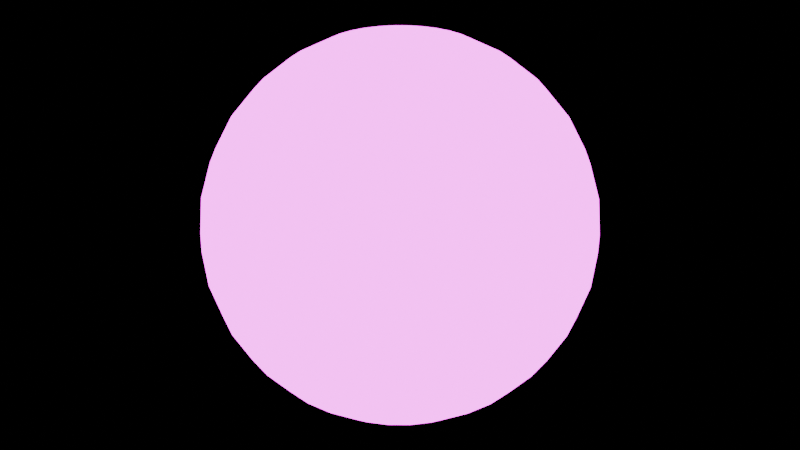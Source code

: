 # Source: lights_white.blend  (saved by Blender 5.1.30; exported with 4.5.12 LTS)
import bpy
from mathutils import Matrix  # noqa: F401  (used for matrix-valued properties, if any)

bpy.ops.wm.read_factory_settings(use_empty=True)
scene = bpy.context.scene
scene.name = 'Scene'

# ---- collections
col_collection = bpy.data.collections.new('Collection'); scene.collection.children.link(col_collection)

# ---- images (referenced by path relative to the original .blend; pixels are not part of the script)
import os
ASSET_DIR = os.environ.get("B2B_ASSET_DIR", "")  # directory of the original .blend (textures are referenced by path, not embedded)
HERE = os.path.dirname(os.path.abspath(__file__))  # packed textures are extracted next to this script under _unpacked/

def load_image(name, relpath, width, height, colorspace="sRGB"):
    """Load a texture the original file referenced (path relative to the .blend, or extracted next to this script)."""
    p = next((c for c in (os.path.join(HERE, relpath), os.path.join(ASSET_DIR, relpath)) if relpath and os.path.exists(c)), "")
    if p:
        img = bpy.data.images.load(p, check_existing=True)
        img.name = name
    else:  # same state as the original file: an image datablock whose file is absent (Cycles renders it pink)
        img = bpy.data.images.new(name, width, height)
        img.source = "FILE"
        img.filepath = "//" + (relpath or name)
    img.colorspace_settings.name = colorspace
    return img
img_lights_white_c_png = load_image('lights_white_c.png', 'lights_white_c.png', 1024, 1024, 'sRGB')

# ---- materials (node trees are filled in below, after node groups)
mat_lights_white = bpy.data.materials.new('lights_white')
mat_lights_white.use_backface_culling = True

# ---- material node trees
mat_lights_white.use_nodes = True; mat_lights_white.node_tree.nodes.clear()
_N = mat_lights_white.node_tree.nodes; _L = mat_lights_white.node_tree.links
n0 = _N.new('ShaderNodeBsdfPrincipled'); n0.name = 'Principled BSDF'; n0.location = (-10, 106)
n0.inputs[2].default_value = 1.0
n0.inputs[28].default_value = 5.0
n1 = _N.new('ShaderNodeOutputMaterial'); n1.name = 'Material Output'; n1.location = (390, 106)
n2 = _N.new('ShaderNodeTexImage'); n2.name = 'Image Texture'; n2.location = (-609, -103)
n2.image = img_lights_white_c_png
n2.interpolation = 'Closest'
_L.new(n0.outputs[0], n1.inputs[0])
_L.new(n2.outputs[0], n0.inputs[0])
_L.new(n2.outputs[0], n0.inputs[27])
n1.is_active_output = True

# ---- meshes
me_sphere = bpy.data.meshes.new('Sphere')
me_sphere.from_pydata([(0.0, 0.0, 0.5), (0.0, 0.2778, 0.4157), (0.0, 0.4157, 0.2778), (0.0, 0.4904, 0.09755), (0.0, 0.5, 0.0), (0.0, 0.4904, -0.09755), (0.0, 0.4157, -0.2778), (0.0, 0.0, -0.5), (0.01903, 0.09567, 0.4904), (0.03733, 0.1877, 0.4619), (0.05419, 0.2724, 0.4157), (0.06897, 0.3468, 0.3536), (0.08111, 0.4077, 0.2778), (0.09012, 0.4531, 0.1913), (0.09567, 0.481, 0.09755), (0.09755, 0.4904, 0.0), (0.09567, 0.481, -0.09755), (0.09012, 0.4531, -0.1913), (0.08111, 0.4077, -0.2778), (0.06897, 0.3468, -0.3536), (0.05419, 0.2724, -0.4157), (0.03733, 0.1877, -0.4619), (0.01903, 0.09567, -0.4904), (0.03733, 0.09012, 0.4904), (0.07322, 0.1768, 0.4619), (0.1063, 0.2566, 0.4157), (0.1353, 0.3266, 0.3536), (0.1591, 0.3841, 0.2778), (0.1768, 0.4268, 0.1913), (0.1877, 0.4531, 0.09755), (0.1913, 0.4619, 0.0), (0.1877, 0.4531, -0.09755), (0.1768, 0.4268, -0.1913), (0.1591, 0.3841, -0.2778), (0.1353, 0.3266, -0.3536), (0.1063, 0.2566, -0.4157), (0.07322, 0.1768, -0.4619), (0.03733, 0.09012, -0.4904), (0.05419, 0.08111, 0.4904), (0.1063, 0.1591, 0.4619), (0.1543, 0.231, 0.4157), (0.1964, 0.294, 0.3536), (0.231, 0.3457, 0.2778), (0.2566, 0.3841, 0.1913), (0.2724, 0.4077, 0.09755), (0.2778, 0.4157, 0.0), (0.2724, 0.4077, -0.09755), (0.2566, 0.3841, -0.1913), (0.231, 0.3457, -0.2778), (0.1964, 0.294, -0.3536), (0.1543, 0.231, -0.4157), (0.1063, 0.1591, -0.4619), (0.05419, 0.08111, -0.4904), (0.06897, 0.06897, 0.4904), (0.1353, 0.1353, 0.4619), (0.1964, 0.1964, 0.4157), (0.25, 0.25, 0.3536), (0.294, 0.294, 0.2778), (0.3266, 0.3266, 0.1913), (0.3468, 0.3468, 0.09755), (0.3536, 0.3536, 0.0), (0.3468, 0.3468, -0.09755), (0.3266, 0.3266, -0.1913), (0.294, 0.294, -0.2778), (0.25, 0.25, -0.3536), (0.1964, 0.1964, -0.4157), (0.1353, 0.1353, -0.4619), (0.06897, 0.06897, -0.4904), (0.08111, 0.05419, 0.4904), (0.1591, 0.1063, 0.4619), (0.231, 0.1543, 0.4157), (0.294, 0.1964, 0.3536), (0.3457, 0.231, 0.2778), (0.3841, 0.2566, 0.1913), (0.4077, 0.2724, 0.09755), (0.4157, 0.2778, 0.0), (0.4077, 0.2724, -0.09755), (0.3841, 0.2566, -0.1913), (0.3457, 0.231, -0.2778), (0.294, 0.1964, -0.3536), (0.231, 0.1543, -0.4157), (0.1591, 0.1063, -0.4619), (0.08111, 0.05419, -0.4904), (0.09012, 0.03733, 0.4904), (0.1768, 0.07322, 0.4619), (0.2566, 0.1063, 0.4157), (0.3266, 0.1353, 0.3536), (0.3841, 0.1591, 0.2778), (0.4268, 0.1768, 0.1913), (0.4531, 0.1877, 0.09755), (0.4619, 0.1913, 0.0), (0.4531, 0.1877, -0.09755), (0.4268, 0.1768, -0.1913), (0.3841, 0.1591, -0.2778), (0.3266, 0.1353, -0.3536), (0.2566, 0.1063, -0.4157), (0.1768, 0.07322, -0.4619), (0.09012, 0.03733, -0.4904), (0.09567, 0.01903, 0.4904), (0.1877, 0.03733, 0.4619), (0.2724, 0.05419, 0.4157), (0.3468, 0.06897, 0.3536), (0.4077, 0.08111, 0.2778), (0.4531, 0.09012, 0.1913), (0.481, 0.09567, 0.09755), (0.4904, 0.09755, 0.0), (0.481, 0.09567, -0.09755), (0.4531, 0.09012, -0.1913), (0.4077, 0.08111, -0.2778), (0.3468, 0.06897, -0.3536), (0.2724, 0.05419, -0.4157), (0.1877, 0.03733, -0.4619), (0.09567, 0.01903, -0.4904), (0.09755, -5.588e-09, 0.4904), (0.1913, -1.118e-08, 0.4619), (0.2778, -2.608e-08, 0.4157), (0.3536, 7.451e-09, 0.3536), (0.4157, -4.47e-08, 0.2778), (0.4619, 2.235e-08, 0.1913), (0.4904, -4.47e-08, 0.09755), (0.5, -8.196e-08, 0.0), (0.4904, -4.47e-08, -0.09755), (0.4619, 2.235e-08, -0.1913), (0.4157, -4.47e-08, -0.2778), (0.3536, 7.451e-09, -0.3536), (0.2778, -2.608e-08, -0.4157), (0.1913, -1.118e-08, -0.4619), (0.09755, -5.588e-09, -0.4904), (0.09567, -0.01903, 0.4904), (0.1877, -0.03733, 0.4619), (0.2724, -0.05419, 0.4157), (0.3468, -0.06897, 0.3536), (0.4077, -0.08111, 0.2778), (0.4531, -0.09012, 0.1913), (0.481, -0.09567, 0.09755), (0.4904, -0.09755, 0.0), (0.481, -0.09567, -0.09755), (0.4531, -0.09012, -0.1913), (0.4077, -0.08111, -0.2778), (0.3468, -0.06897, -0.3536), (0.2724, -0.05419, -0.4157), (0.1877, -0.03733, -0.4619), (0.09567, -0.01903, -0.4904), (0.09012, -0.03733, 0.4904), (0.1768, -0.07322, 0.4619), (0.2566, -0.1063, 0.4157), (0.3266, -0.1353, 0.3536), (0.3841, -0.1591, 0.2778), (0.4268, -0.1768, 0.1913), (0.4531, -0.1877, 0.09755), (0.4619, -0.1913, 0.0), (0.4531, -0.1877, -0.09755), (0.4268, -0.1768, -0.1913), (0.3841, -0.1591, -0.2778), (0.3266, -0.1353, -0.3536), (0.2566, -0.1063, -0.4157), (0.1768, -0.07322, -0.4619), (0.09012, -0.03733, -0.4904), (0.08111, -0.05419, 0.4904), (0.1591, -0.1063, 0.4619), (0.231, -0.1543, 0.4157), (0.294, -0.1964, 0.3536), (0.3457, -0.231, 0.2778), (0.3841, -0.2566, 0.1913), (0.4077, -0.2724, 0.09755), (0.4157, -0.2778, 0.0), (0.4077, -0.2724, -0.09755), (0.3841, -0.2566, -0.1913), (0.3457, -0.231, -0.2778), (0.294, -0.1964, -0.3536), (0.231, -0.1543, -0.4157), (0.1591, -0.1063, -0.4619), (0.08111, -0.05419, -0.4904), (0.06897, -0.06897, 0.4904), (0.1353, -0.1353, 0.4619), (0.1964, -0.1964, 0.4157), (0.25, -0.25, 0.3536), (0.294, -0.294, 0.2778), (0.3266, -0.3266, 0.1913), (0.3468, -0.3468, 0.09755), (0.3536, -0.3536, 0.0), (0.3468, -0.3468, -0.09755), (0.3266, -0.3266, -0.1913), (0.294, -0.294, -0.2778), (0.25, -0.25, -0.3536), (0.1964, -0.1964, -0.4157), (0.1353, -0.1353, -0.4619), (0.06897, -0.06897, -0.4904), (0.05419, -0.08111, 0.4904), (0.1063, -0.1591, 0.4619), (0.1543, -0.231, 0.4157), (0.1964, -0.294, 0.3536), (0.231, -0.3457, 0.2778), (0.2566, -0.3841, 0.1913), (0.2724, -0.4077, 0.09755), (0.2778, -0.4157, 0.0), (0.2724, -0.4077, -0.09755), (0.2566, -0.3841, -0.1913), (0.231, -0.3457, -0.2778), (0.1964, -0.294, -0.3536), (0.1543, -0.231, -0.4157), (0.1063, -0.1591, -0.4619), (0.05419, -0.08111, -0.4904), (0.03733, -0.09012, 0.4904), (0.07322, -0.1768, 0.4619), (0.1063, -0.2566, 0.4157), (0.1353, -0.3266, 0.3536), (0.1591, -0.3841, 0.2778), (0.1768, -0.4268, 0.1913), (0.1877, -0.4531, 0.09755), (0.1913, -0.4619, 0.0), (0.1877, -0.4531, -0.09755), (0.1768, -0.4268, -0.1913), (0.1591, -0.3841, -0.2778), (0.1353, -0.3266, -0.3536), (0.1063, -0.2566, -0.4157), (0.07322, -0.1768, -0.4619), (0.03733, -0.09012, -0.4904), (0.01903, -0.09567, 0.4904), (0.03733, -0.1877, 0.4619), (0.05419, -0.2724, 0.4157), (0.06897, -0.3468, 0.3536), (0.08111, -0.4077, 0.2778), (0.09012, -0.4531, 0.1913), (0.09567, -0.481, 0.09755), (0.09754, -0.4904, 0.0), (0.09567, -0.481, -0.09755), (0.09012, -0.4531, -0.1913), (0.08111, -0.4077, -0.2778), (0.06897, -0.3468, -0.3536), (0.05419, -0.2724, -0.4157), (0.03733, -0.1877, -0.4619), (0.01903, -0.09567, -0.4904), (-3.725e-09, -0.09755, 0.4904), (-2.608e-08, -0.1913, 0.4619), (-4.843e-08, -0.2778, 0.4157), (-7.451e-09, -0.3536, 0.3536), (-5.215e-08, -0.4157, 0.2778), (1.49e-08, -0.4619, 0.1913), (-6.706e-08, -0.4904, 0.09755), (-1.639e-07, -0.5, 0.0), (-6.706e-08, -0.4904, -0.09755), (1.49e-08, -0.4619, -0.1913), (-5.215e-08, -0.4157, -0.2778), (-7.451e-09, -0.3536, -0.3536), (-4.843e-08, -0.2778, -0.4157), (-2.608e-08, -0.1913, -0.4619), (-3.725e-09, -0.09755, -0.4904), (-0.01903, -0.09567, 0.4904), (-0.03733, -0.1877, 0.4619), (-0.05419, -0.2724, 0.4157), (-0.06897, -0.3468, 0.3536), (-0.08111, -0.4077, 0.2778), (-0.09012, -0.4531, 0.1913), (-0.09567, -0.481, 0.09755), (-0.09755, -0.4904, 0.0), (-0.09567, -0.481, -0.09755), (-0.09012, -0.4531, -0.1913), (-0.08111, -0.4077, -0.2778), (-0.06897, -0.3468, -0.3536), (-0.05419, -0.2724, -0.4157), (-0.03733, -0.1877, -0.4619), (-0.01903, -0.09567, -0.4904), (-0.03733, -0.09012, 0.4904), (-0.07322, -0.1768, 0.4619), (-0.1063, -0.2566, 0.4157), (-0.1353, -0.3266, 0.3536), (-0.1591, -0.3841, 0.2778), (-0.1768, -0.4268, 0.1913), (-0.1877, -0.4531, 0.09755), (-0.1913, -0.4619, 0.0), (-0.1877, -0.4531, -0.09755), (-0.1768, -0.4268, -0.1913), (-0.1591, -0.3841, -0.2778), (-0.1353, -0.3266, -0.3536), (-0.1063, -0.2566, -0.4157), (-0.07322, -0.1768, -0.4619), (-0.03733, -0.09012, -0.4904), (-0.05419, -0.08111, 0.4904), (-0.1063, -0.1591, 0.4619), (-0.1543, -0.231, 0.4157), (-0.1964, -0.294, 0.3536), (-0.231, -0.3457, 0.2778), (-0.2566, -0.3841, 0.1913), (-0.2724, -0.4077, 0.09755), (-0.2778, -0.4157, 0.0), (-0.2724, -0.4077, -0.09755), (-0.2566, -0.3841, -0.1913), (-0.231, -0.3457, -0.2778), (-0.1964, -0.294, -0.3536), (-0.1543, -0.231, -0.4157), (-0.1063, -0.1591, -0.4619), (-0.05419, -0.08111, -0.4904), (-0.06897, -0.06897, 0.4904), (-0.1353, -0.1353, 0.4619), (-0.1964, -0.1964, 0.4157), (-0.25, -0.25, 0.3536), (-0.294, -0.294, 0.2778), (-0.3266, -0.3266, 0.1913), (-0.3468, -0.3468, 0.09755), (-0.3536, -0.3536, 0.0), (-0.3468, -0.3468, -0.09755), (-0.3266, -0.3266, -0.1913), (-0.294, -0.294, -0.2778), (-0.25, -0.25, -0.3536), (-0.1964, -0.1964, -0.4157), (-0.1353, -0.1353, -0.4619), (-0.06897, -0.06897, -0.4904), (-0.08111, -0.05419, 0.4904), (-0.1591, -0.1063, 0.4619), (-0.231, -0.1543, 0.4157), (-0.294, -0.1964, 0.3536), (-0.3457, -0.231, 0.2778), (-0.3841, -0.2566, 0.1913), (-0.4077, -0.2724, 0.09755), (-0.4157, -0.2778, 0.0), (-0.4077, -0.2724, -0.09755), (-0.3841, -0.2566, -0.1913), (-0.3457, -0.231, -0.2778), (-0.294, -0.1964, -0.3536), (-0.231, -0.1543, -0.4157), (-0.1591, -0.1063, -0.4619), (-0.08111, -0.05419, -0.4904), (-0.09012, -0.03733, 0.4904), (-0.1768, -0.07322, 0.4619), (-0.2566, -0.1063, 0.4157), (-0.3266, -0.1353, 0.3536), (-0.3841, -0.1591, 0.2778), (-0.4268, -0.1768, 0.1913), (-0.4531, -0.1877, 0.09755), (-0.4619, -0.1913, 0.0), (-0.4531, -0.1877, -0.09755), (-0.4268, -0.1768, -0.1913), (-0.3841, -0.1591, -0.2778), (-0.3266, -0.1353, -0.3536), (-0.2566, -0.1063, -0.4157), (-0.1768, -0.07322, -0.4619), (-0.09012, -0.03733, -0.4904), (-0.09567, -0.01903, 0.4904), (-0.1877, -0.03733, 0.4619), (-0.2724, -0.05419, 0.4157), (-0.3468, -0.06897, 0.3536), (-0.4077, -0.08111, 0.2778), (-0.4531, -0.09012, 0.1913), (-0.481, -0.09567, 0.09755), (-0.4904, -0.09754, 0.0), (-0.481, -0.09567, -0.09755), (-0.4531, -0.09012, -0.1913), (-0.4077, -0.08111, -0.2778), (-0.3468, -0.06897, -0.3536), (-0.2724, -0.05419, -0.4157), (-0.1877, -0.03733, -0.4619), (-0.09567, -0.01903, -0.4904), (-0.09755, 9.313e-09, 0.4904), (-0.1913, 2.608e-08, 0.4619), (-0.2778, 7.451e-08, 0.4157), (-0.3536, 1.49e-08, 0.3536), (-0.4157, 8.196e-08, 0.2778), (-0.4619, 7.451e-09, 0.1913), (-0.4904, 1.341e-07, 0.09755), (-0.5, 2.235e-07, 0.0), (-0.4904, 1.341e-07, -0.09755), (-0.4619, 7.451e-09, -0.1913), (-0.4157, 8.196e-08, -0.2778), (-0.3536, 1.49e-08, -0.3536), (-0.2778, 7.451e-08, -0.4157), (-0.1913, 2.608e-08, -0.4619), (-0.09755, 9.313e-09, -0.4904), (-0.09567, 0.01903, 0.4904), (-0.1877, 0.03733, 0.4619), (-0.2724, 0.05419, 0.4157), (-0.3468, 0.06897, 0.3536), (-0.4077, 0.08111, 0.2778), (-0.4531, 0.09012, 0.1913), (-0.481, 0.09567, 0.09755), (-0.4904, 0.09755, 0.0), (-0.481, 0.09567, -0.09755), (-0.4531, 0.09012, -0.1913), (-0.4077, 0.08111, -0.2778), (-0.3468, 0.06897, -0.3536), (-0.2724, 0.05419, -0.4157), (-0.1877, 0.03733, -0.4619), (-0.09567, 0.01903, -0.4904), (-0.09012, 0.03733, 0.4904), (-0.1768, 0.07322, 0.4619), (-0.2566, 0.1063, 0.4157), (-0.3266, 0.1353, 0.3536), (-0.3841, 0.1591, 0.2778), (-0.4268, 0.1768, 0.1913), (-0.4531, 0.1877, 0.09755), (-0.4619, 0.1913, 0.0), (-0.4531, 0.1877, -0.09755), (-0.4268, 0.1768, -0.1913), (-0.3841, 0.1591, -0.2778), (-0.3266, 0.1353, -0.3536), (-0.2566, 0.1063, -0.4157), (-0.1768, 0.07322, -0.4619), (-0.09012, 0.03733, -0.4904), (-0.08111, 0.05419, 0.4904), (-0.1591, 0.1063, 0.4619), (-0.231, 0.1543, 0.4157), (-0.294, 0.1964, 0.3536), (-0.3457, 0.231, 0.2778), (-0.3841, 0.2566, 0.1913), (-0.4077, 0.2724, 0.09755), (-0.4157, 0.2778, 0.0), (-0.4077, 0.2724, -0.09755), (-0.3841, 0.2566, -0.1913), (-0.3457, 0.231, -0.2778), (-0.294, 0.1964, -0.3536), (-0.231, 0.1543, -0.4157), (-0.1591, 0.1063, -0.4619), (-0.08111, 0.05419, -0.4904), (-0.06897, 0.06897, 0.4904), (-0.1353, 0.1353, 0.4619), (-0.1964, 0.1964, 0.4157), (-0.25, 0.25, 0.3536), (-0.294, 0.294, 0.2778), (-0.3266, 0.3266, 0.1913), (-0.3468, 0.3468, 0.09755), (-0.3536, 0.3536, 0.0), (-0.3468, 0.3468, -0.09755), (-0.3266, 0.3266, -0.1913), (-0.294, 0.294, -0.2778), (-0.25, 0.25, -0.3536), (-0.1964, 0.1964, -0.4157), (-0.1353, 0.1353, -0.4619), (-0.06897, 0.06897, -0.4904), (-0.05419, 0.08111, 0.4904), (-0.1063, 0.1591, 0.4619), (-0.1543, 0.231, 0.4157), (-0.1964, 0.294, 0.3536), (-0.231, 0.3457, 0.2778), (-0.2566, 0.3841, 0.1913), (-0.2724, 0.4077, 0.09755), (-0.2778, 0.4157, 0.0), (-0.2724, 0.4077, -0.09755), (-0.2566, 0.3841, -0.1913), (-0.231, 0.3457, -0.2778), (-0.1964, 0.294, -0.3536), (-0.1543, 0.231, -0.4157), (-0.1063, 0.1591, -0.4619), (-0.05419, 0.08111, -0.4904), (-0.03733, 0.09012, 0.4904), (-0.07322, 0.1768, 0.4619), (-0.1063, 0.2566, 0.4157), (-0.1353, 0.3266, 0.3536), (-0.1591, 0.3841, 0.2778), (-0.1768, 0.4268, 0.1913), (-0.1877, 0.4531, 0.09755), (-0.1913, 0.4619, 0.0), (-0.1877, 0.4531, -0.09755), (-0.1768, 0.4268, -0.1913), (-0.1591, 0.3841, -0.2778), (-0.1353, 0.3266, -0.3536), (-0.1063, 0.2566, -0.4157), (-0.07322, 0.1768, -0.4619), (-0.03733, 0.09012, -0.4904), (-0.01903, 0.09567, 0.4904), (-0.03733, 0.1877, 0.4619), (-0.05419, 0.2724, 0.4157), (-0.06897, 0.3468, 0.3536), (-0.08111, 0.4077, 0.2778), (-0.09012, 0.4531, 0.1913), (-0.09567, 0.481, 0.09755), (-0.09754, 0.4904, 0.0), (-0.09567, 0.481, -0.09755), (-0.09012, 0.4531, -0.1913), (-0.08111, 0.4077, -0.2778), (-0.06897, 0.3468, -0.3536), (-0.05419, 0.2724, -0.4157), (-0.03733, 0.1877, -0.4619), (-0.01903, 0.09567, -0.4904), (7.451e-09, 0.09755, 0.4904), (3.353e-08, 0.1913, 0.4619), (4.47e-08, 0.3536, 0.3536), (2.98e-08, 0.4619, 0.1913), (2.98e-08, 0.4619, -0.1913), (4.47e-08, 0.3536, -0.3536), (1.08e-07, 0.2778, -0.4157), (3.353e-08, 0.1913, -0.4619), (7.451e-09, 0.09755, -0.4904)], [], [(477, 5, 16, 17), (1, 474, 9, 10), (6, 477, 17, 18), (475, 1, 10, 11), (478, 6, 18, 19), (2, 475, 11, 12), (479, 478, 19, 20), (476, 2, 12, 13), (480, 479, 20, 21), (3, 476, 13, 14), (481, 480, 21, 22), (4, 3, 14, 15), (473, 0, 8), (7, 481, 22), (5, 4, 15, 16), (474, 473, 8, 9), (16, 15, 30, 31), (9, 8, 23, 24), (17, 16, 31, 32), (10, 9, 24, 25), (18, 17, 32, 33), (11, 10, 25, 26), (19, 18, 33, 34), (12, 11, 26, 27), (20, 19, 34, 35), (13, 12, 27, 28), (21, 20, 35, 36), (14, 13, 28, 29), (22, 21, 36, 37), (15, 14, 29, 30), (8, 0, 23), (7, 22, 37), (35, 34, 49, 50), (28, 27, 42, 43), (36, 35, 50, 51), (29, 28, 43, 44), (37, 36, 51, 52), (30, 29, 44, 45), (23, 0, 38), (7, 37, 52), (31, 30, 45, 46), (24, 23, 38, 39), (32, 31, 46, 47), (25, 24, 39, 40), (33, 32, 47, 48), (26, 25, 40, 41), (34, 33, 48, 49), (27, 26, 41, 42), (39, 38, 53, 54), (47, 46, 61, 62), (40, 39, 54, 55), (48, 47, 62, 63), (41, 40, 55, 56), (49, 48, 63, 64), (42, 41, 56, 57), (50, 49, 64, 65), (43, 42, 57, 58), (51, 50, 65, 66), (44, 43, 58, 59), (52, 51, 66, 67), (45, 44, 59, 60), (38, 0, 53), (7, 52, 67), (46, 45, 60, 61), (58, 57, 72, 73), (66, 65, 80, 81), (59, 58, 73, 74), (67, 66, 81, 82), (60, 59, 74, 75), (53, 0, 68), (7, 67, 82), (61, 60, 75, 76), (54, 53, 68, 69), (62, 61, 76, 77), (55, 54, 69, 70), (63, 62, 77, 78), (56, 55, 70, 71), (64, 63, 78, 79), (57, 56, 71, 72), (65, 64, 79, 80), (77, 76, 91, 92), (70, 69, 84, 85), (78, 77, 92, 93), (71, 70, 85, 86), (79, 78, 93, 94), (72, 71, 86, 87), (80, 79, 94, 95), (73, 72, 87, 88), (81, 80, 95, 96), (74, 73, 88, 89), (82, 81, 96, 97), (75, 74, 89, 90), (68, 0, 83), (7, 82, 97), (76, 75, 90, 91), (69, 68, 83, 84), (96, 95, 110, 111), (89, 88, 103, 104), (97, 96, 111, 112), (90, 89, 104, 105), (83, 0, 98), (7, 97, 112), (91, 90, 105, 106), (84, 83, 98, 99), (92, 91, 106, 107), (85, 84, 99, 100), (93, 92, 107, 108), (86, 85, 100, 101), (94, 93, 108, 109), (87, 86, 101, 102), (95, 94, 109, 110), (88, 87, 102, 103), (108, 107, 122, 123), (101, 100, 115, 116), (109, 108, 123, 124), (102, 101, 116, 117), (110, 109, 124, 125), (103, 102, 117, 118), (111, 110, 125, 126), (104, 103, 118, 119), (112, 111, 126, 127), (105, 104, 119, 120), (98, 0, 113), (7, 112, 127), (106, 105, 120, 121), (99, 98, 113, 114), (107, 106, 121, 122), (100, 99, 114, 115), (127, 126, 141, 142), (120, 119, 134, 135), (113, 0, 128), (7, 127, 142), (121, 120, 135, 136), (114, 113, 128, 129), (122, 121, 136, 137), (115, 114, 129, 130), (123, 122, 137, 138), (116, 115, 130, 131), (124, 123, 138, 139), (117, 116, 131, 132), (125, 124, 139, 140), (118, 117, 132, 133), (126, 125, 140, 141), (119, 118, 133, 134), (131, 130, 145, 146), (139, 138, 153, 154), (132, 131, 146, 147), (140, 139, 154, 155), (133, 132, 147, 148), (141, 140, 155, 156), (134, 133, 148, 149), (142, 141, 156, 157), (135, 134, 149, 150), (128, 0, 143), (7, 142, 157), (136, 135, 150, 151), (129, 128, 143, 144), (137, 136, 151, 152), (130, 129, 144, 145), (138, 137, 152, 153), (150, 149, 164, 165), (143, 0, 158), (7, 157, 172), (151, 150, 165, 166), (144, 143, 158, 159), (152, 151, 166, 167), (145, 144, 159, 160), (153, 152, 167, 168), (146, 145, 160, 161), (154, 153, 168, 169), (147, 146, 161, 162), (155, 154, 169, 170), (148, 147, 162, 163), (156, 155, 170, 171), (149, 148, 163, 164), (157, 156, 171, 172), (169, 168, 183, 184), (162, 161, 176, 177), (170, 169, 184, 185), (163, 162, 177, 178), (171, 170, 185, 186), (164, 163, 178, 179), (172, 171, 186, 187), (165, 164, 179, 180), (158, 0, 173), (7, 172, 187), (166, 165, 180, 181), (159, 158, 173, 174), (167, 166, 181, 182), (160, 159, 174, 175), (168, 167, 182, 183), (161, 160, 175, 176), (173, 0, 188), (7, 187, 202), (181, 180, 195, 196), (174, 173, 188, 189), (182, 181, 196, 197), (175, 174, 189, 190), (183, 182, 197, 198), (176, 175, 190, 191), (184, 183, 198, 199), (177, 176, 191, 192), (185, 184, 199, 200), (178, 177, 192, 193), (186, 185, 200, 201), (179, 178, 193, 194), (187, 186, 201, 202), (180, 179, 194, 195), (192, 191, 206, 207), (200, 199, 214, 215), (193, 192, 207, 208), (201, 200, 215, 216), (194, 193, 208, 209), (202, 201, 216, 217), (195, 194, 209, 210), (188, 0, 203), (7, 202, 217), (196, 195, 210, 211), (189, 188, 203, 204), (197, 196, 211, 212), (190, 189, 204, 205), (198, 197, 212, 213), (191, 190, 205, 206), (199, 198, 213, 214), (211, 210, 225, 226), (204, 203, 218, 219), (212, 211, 226, 227), (205, 204, 219, 220), (213, 212, 227, 228), (206, 205, 220, 221), (214, 213, 228, 229), (207, 206, 221, 222), (215, 214, 229, 230), (208, 207, 222, 223), (216, 215, 230, 231), (209, 208, 223, 224), (217, 216, 231, 232), (210, 209, 224, 225), (203, 0, 218), (7, 217, 232), (230, 229, 244, 245), (223, 222, 237, 238), (231, 230, 245, 246), (224, 223, 238, 239), (232, 231, 246, 247), (225, 224, 239, 240), (218, 0, 233), (7, 232, 247), (226, 225, 240, 241), (219, 218, 233, 234), (227, 226, 241, 242), (220, 219, 234, 235), (228, 227, 242, 243), (221, 220, 235, 236), (229, 228, 243, 244), (222, 221, 236, 237), (242, 241, 256, 257), (235, 234, 249, 250), (243, 242, 257, 258), (236, 235, 250, 251), (244, 243, 258, 259), (237, 236, 251, 252), (245, 244, 259, 260), (238, 237, 252, 253), (246, 245, 260, 261), (239, 238, 253, 254), (247, 246, 261, 262), (240, 239, 254, 255), (233, 0, 248), (7, 247, 262), (241, 240, 255, 256), (234, 233, 248, 249), (261, 260, 275, 276), (254, 253, 268, 269), (262, 261, 276, 277), (255, 254, 269, 270), (248, 0, 263), (7, 262, 277), (256, 255, 270, 271), (249, 248, 263, 264), (257, 256, 271, 272), (250, 249, 264, 265), (258, 257, 272, 273), (251, 250, 265, 266), (259, 258, 273, 274), (252, 251, 266, 267), (260, 259, 274, 275), (253, 252, 267, 268), (265, 264, 279, 280), (273, 272, 287, 288), (266, 265, 280, 281), (274, 273, 288, 289), (267, 266, 281, 282), (275, 274, 289, 290), (268, 267, 282, 283), (276, 275, 290, 291), (269, 268, 283, 284), (277, 276, 291, 292), (270, 269, 284, 285), (263, 0, 278), (7, 277, 292), (271, 270, 285, 286), (264, 263, 278, 279), (272, 271, 286, 287), (284, 283, 298, 299), (292, 291, 306, 307), (285, 284, 299, 300), (278, 0, 293), (7, 292, 307), (286, 285, 300, 301), (279, 278, 293, 294), (287, 286, 301, 302), (280, 279, 294, 295), (288, 287, 302, 303), (281, 280, 295, 296), (289, 288, 303, 304), (282, 281, 296, 297), (290, 289, 304, 305), (283, 282, 297, 298), (291, 290, 305, 306), (303, 302, 317, 318), (296, 295, 310, 311), (304, 303, 318, 319), (297, 296, 311, 312), (305, 304, 319, 320), (298, 297, 312, 313), (306, 305, 320, 321), (299, 298, 313, 314), (307, 306, 321, 322), (300, 299, 314, 315), (293, 0, 308), (7, 307, 322), (301, 300, 315, 316), (294, 293, 308, 309), (302, 301, 316, 317), (295, 294, 309, 310), (322, 321, 336, 337), (315, 314, 329, 330), (308, 0, 323), (7, 322, 337), (316, 315, 330, 331), (309, 308, 323, 324), (317, 316, 331, 332), (310, 309, 324, 325), (318, 317, 332, 333), (311, 310, 325, 326), (319, 318, 333, 334), (312, 311, 326, 327), (320, 319, 334, 335), (313, 312, 327, 328), (321, 320, 335, 336), (314, 313, 328, 329), (326, 325, 340, 341), (334, 333, 348, 349), (327, 326, 341, 342), (335, 334, 349, 350), (328, 327, 342, 343), (336, 335, 350, 351), (329, 328, 343, 344), (337, 336, 351, 352), (330, 329, 344, 345), (323, 0, 338), (7, 337, 352), (331, 330, 345, 346), (324, 323, 338, 339), (332, 331, 346, 347), (325, 324, 339, 340), (333, 332, 347, 348), (345, 344, 359, 360), (338, 0, 353), (7, 352, 367), (346, 345, 360, 361), (339, 338, 353, 354), (347, 346, 361, 362), (340, 339, 354, 355), (348, 347, 362, 363), (341, 340, 355, 356), (349, 348, 363, 364), (342, 341, 356, 357), (350, 349, 364, 365), (343, 342, 357, 358), (351, 350, 365, 366), (344, 343, 358, 359), (352, 351, 366, 367), (364, 363, 378, 379), (357, 356, 371, 372), (365, 364, 379, 380), (358, 357, 372, 373), (366, 365, 380, 381), (359, 358, 373, 374), (367, 366, 381, 382), (360, 359, 374, 375), (353, 0, 368), (7, 367, 382), (361, 360, 375, 376), (354, 353, 368, 369), (362, 361, 376, 377), (355, 354, 369, 370), (363, 362, 377, 378), (356, 355, 370, 371), (7, 382, 397), (376, 375, 390, 391), (369, 368, 383, 384), (377, 376, 391, 392), (370, 369, 384, 385), (378, 377, 392, 393), (371, 370, 385, 386), (379, 378, 393, 394), (372, 371, 386, 387), (380, 379, 394, 395), (373, 372, 387, 388), (381, 380, 395, 396), (374, 373, 388, 389), (382, 381, 396, 397), (375, 374, 389, 390), (368, 0, 383), (395, 394, 409, 410), (388, 387, 402, 403), (396, 395, 410, 411), (389, 388, 403, 404), (397, 396, 411, 412), (390, 389, 404, 405), (383, 0, 398), (7, 397, 412), (391, 390, 405, 406), (384, 383, 398, 399), (392, 391, 406, 407), (385, 384, 399, 400), (393, 392, 407, 408), (386, 385, 400, 401), (394, 393, 408, 409), (387, 386, 401, 402), (399, 398, 413, 414), (407, 406, 421, 422), (400, 399, 414, 415), (408, 407, 422, 423), (401, 400, 415, 416), (409, 408, 423, 424), (402, 401, 416, 417), (410, 409, 424, 425), (403, 402, 417, 418), (411, 410, 425, 426), (404, 403, 418, 419), (412, 411, 426, 427), (405, 404, 419, 420), (398, 0, 413), (7, 412, 427), (406, 405, 420, 421), (418, 417, 432, 433), (426, 425, 440, 441), (419, 418, 433, 434), (427, 426, 441, 442), (420, 419, 434, 435), (413, 0, 428), (7, 427, 442), (421, 420, 435, 436), (414, 413, 428, 429), (422, 421, 436, 437), (415, 414, 429, 430), (423, 422, 437, 438), (416, 415, 430, 431), (424, 423, 438, 439), (417, 416, 431, 432), (425, 424, 439, 440), (437, 436, 451, 452), (430, 429, 444, 445), (438, 437, 452, 453), (431, 430, 445, 446), (439, 438, 453, 454), (432, 431, 446, 447), (440, 439, 454, 455), (433, 432, 447, 448), (441, 440, 455, 456), (434, 433, 448, 449), (442, 441, 456, 457), (435, 434, 449, 450), (428, 0, 443), (7, 442, 457), (436, 435, 450, 451), (429, 428, 443, 444), (456, 455, 470, 471), (449, 448, 463, 464), (457, 456, 471, 472), (450, 449, 464, 465), (443, 0, 458), (7, 457, 472), (451, 450, 465, 466), (444, 443, 458, 459), (452, 451, 466, 467), (445, 444, 459, 460), (453, 452, 467, 468), (446, 445, 460, 461), (454, 453, 468, 469), (447, 446, 461, 462), (455, 454, 469, 470), (448, 447, 462, 463), (460, 459, 474, 1), (468, 467, 477, 6), (461, 460, 1, 475), (469, 468, 6, 478), (462, 461, 475, 2), (470, 469, 478, 479), (463, 462, 2, 476), (471, 470, 479, 480), (464, 463, 476, 3), (472, 471, 480, 481), (465, 464, 3, 4), (458, 0, 473), (7, 472, 481), (466, 465, 4, 5), (459, 458, 473, 474), (467, 466, 5, 477)])
me_sphere.polygons.foreach_set('use_smooth', [True] * 512)
_uv = me_sphere.uv_layers.new(name='UVMap')
_uv.uv.foreach_set('vector', [1.0, 0.25, 1.0, 0.375, 0.9375, 0.375, 0.9375, 0.25, 1.0, 1.125, 1.0, 1.25, 0.9375, 1.25, 0.9375, 1.125, 1.0, 0.125, 1.0, 0.25, 0.9375, 0.25, 0.9375, 0.125, 1.0, 1.0, 1.0, 1.125, 0.9375, 1.125, 0.9375, 1.0, 1.0, 0.0, 1.0, 0.125, 0.9375, 0.125, 0.9375, 0.0, 1.0, 0.875, 1.0, 1.0, 0.9375, 1.0, 0.9375, 0.875, 1.0, -0.125, 1.0, 0.0, 0.9375, 0.0, 0.9375, -0.125, 1.0, 0.75, 1.0, 0.875, 0.9375, 0.875, 0.9375, 0.75, 1.0, -0.25, 1.0, -0.125, 0.9375, -0.125, 0.9375, -0.25, 1.0, 0.625, 1.0, 0.75, 0.9375, 0.75, 0.9375, 0.625, 1.0, -0.375, 1.0, -0.25, 0.9375, -0.25, 0.9375, -0.375, 1.0, 0.5, 1.0, 0.625, 0.9375, 0.625, 0.9375, 0.5, 1.0, 1.375, 0.9688, 1.5, 0.9375, 1.375, 0.9688, -0.5, 1.0, -0.375, 0.9375, -0.375, 1.0, 0.375, 1.0, 0.5, 0.9375, 0.5, 0.9375, 0.375, 1.0, 1.25, 1.0, 1.375, 0.9375, 1.375, 0.9375, 1.25, 0.9375, 0.375, 0.9375, 0.5, 0.875, 0.5, 0.875, 0.375, 0.9375, 1.25, 0.9375, 1.375, 0.875, 1.375, 0.875, 1.25, 0.9375, 0.25, 0.9375, 0.375, 0.875, 0.375, 0.875, 0.25, 0.9375, 1.125, 0.9375, 1.25, 0.875, 1.25, 0.875, 1.125, 0.9375, 0.125, 0.9375, 0.25, 0.875, 0.25, 0.875, 0.125, 0.9375, 1.0, 0.9375, 1.125, 0.875, 1.125, 0.875, 1.0, 0.9375, 0.0, 0.9375, 0.125, 0.875, 0.125, 0.875, 0.0, 0.9375, 0.875, 0.9375, 1.0, 0.875, 1.0, 0.875, 0.875, 0.9375, -0.125, 0.9375, 0.0, 0.875, 0.0, 0.875, -0.125, 0.9375, 0.75, 0.9375, 0.875, 0.875, 0.875, 0.875, 0.75, 0.9375, -0.25, 0.9375, -0.125, 0.875, -0.125, 0.875, -0.25, 0.9375, 0.625, 0.9375, 0.75, 0.875, 0.75, 0.875, 0.625, 0.9375, -0.375, 0.9375, -0.25, 0.875, -0.25, 0.875, -0.375, 0.9375, 0.5, 0.9375, 0.625, 0.875, 0.625, 0.875, 0.5, 0.9375, 1.375, 0.9062, 1.5, 0.875, 1.375, 0.9062, -0.5, 0.9375, -0.375, 0.875, -0.375, 0.875, -0.125, 0.875, 0.0, 0.8125, 0.0, 0.8125, -0.125, 0.875, 0.75, 0.875, 0.875, 0.8125, 0.875, 0.8125, 0.75, 0.875, -0.25, 0.875, -0.125, 0.8125, -0.125, 0.8125, -0.25, 0.875, 0.625, 0.875, 0.75, 0.8125, 0.75, 0.8125, 0.625, 0.875, -0.375, 0.875, -0.25, 0.8125, -0.25, 0.8125, -0.375, 0.875, 0.5, 0.875, 0.625, 0.8125, 0.625, 0.8125, 0.5, 0.875, 1.375, 0.8438, 1.5, 0.8125, 1.375, 0.8438, -0.5, 0.875, -0.375, 0.8125, -0.375, 0.875, 0.375, 0.875, 0.5, 0.8125, 0.5, 0.8125, 0.375, 0.875, 1.25, 0.875, 1.375, 0.8125, 1.375, 0.8125, 1.25, 0.875, 0.25, 0.875, 0.375, 0.8125, 0.375, 0.8125, 0.25, 0.875, 1.125, 0.875, 1.25, 0.8125, 1.25, 0.8125, 1.125, 0.875, 0.125, 0.875, 0.25, 0.8125, 0.25, 0.8125, 0.125, 0.875, 1.0, 0.875, 1.125, 0.8125, 1.125, 0.8125, 1.0, 0.875, 0.0, 0.875, 0.125, 0.8125, 0.125, 0.8125, 0.0, 0.875, 0.875, 0.875, 1.0, 0.8125, 1.0, 0.8125, 0.875, 0.8125, 1.25, 0.8125, 1.375, 0.75, 1.375, 0.75, 1.25, 0.8125, 0.25, 0.8125, 0.375, 0.75, 0.375, 0.75, 0.25, 0.8125, 1.125, 0.8125, 1.25, 0.75, 1.25, 0.75, 1.125, 0.8125, 0.125, 0.8125, 0.25, 0.75, 0.25, 0.75, 0.125, 0.8125, 1.0, 0.8125, 1.125, 0.75, 1.125, 0.75, 1.0, 0.8125, 0.0, 0.8125, 0.125, 0.75, 0.125, 0.75, 0.0, 0.8125, 0.875, 0.8125, 1.0, 0.75, 1.0, 0.75, 0.875, 0.8125, -0.125, 0.8125, 0.0, 0.75, 0.0, 0.75, -0.125, 0.8125, 0.75, 0.8125, 0.875, 0.75, 0.875, 0.75, 0.75, 0.8125, -0.25, 0.8125, -0.125, 0.75, -0.125, 0.75, -0.25, 0.8125, 0.625, 0.8125, 0.75, 0.75, 0.75, 0.75, 0.625, 0.8125, -0.375, 0.8125, -0.25, 0.75, -0.25, 0.75, -0.375, 0.8125, 0.5, 0.8125, 0.625, 0.75, 0.625, 0.75, 0.5, 0.8125, 1.375, 0.7812, 1.5, 0.75, 1.375, 0.7812, -0.5, 0.8125, -0.375, 0.75, -0.375, 0.8125, 0.375, 0.8125, 0.5, 0.75, 0.5, 0.75, 0.375, 0.75, 0.75, 0.75, 0.875, 0.6875, 0.875, 0.6875, 0.75, 0.75, -0.25, 0.75, -0.125, 0.6875, -0.125, 0.6875, -0.25, 0.75, 0.625, 0.75, 0.75, 0.6875, 0.75, 0.6875, 0.625, 0.75, -0.375, 0.75, -0.25, 0.6875, -0.25, 0.6875, -0.375, 0.75, 0.5, 0.75, 0.625, 0.6875, 0.625, 0.6875, 0.5, 0.75, 1.375, 0.7188, 1.5, 0.6875, 1.375, 0.7188, -0.5, 0.75, -0.375, 0.6875, -0.375, 0.75, 0.375, 0.75, 0.5, 0.6875, 0.5, 0.6875, 0.375, 0.75, 1.25, 0.75, 1.375, 0.6875, 1.375, 0.6875, 1.25, 0.75, 0.25, 0.75, 0.375, 0.6875, 0.375, 0.6875, 0.25, 0.75, 1.125, 0.75, 1.25, 0.6875, 1.25, 0.6875, 1.125, 0.75, 0.125, 0.75, 0.25, 0.6875, 0.25, 0.6875, 0.125, 0.75, 1.0, 0.75, 1.125, 0.6875, 1.125, 0.6875, 1.0, 0.75, 0.0, 0.75, 0.125, 0.6875, 0.125, 0.6875, 0.0, 0.75, 0.875, 0.75, 1.0, 0.6875, 1.0, 0.6875, 0.875, 0.75, -0.125, 0.75, 0.0, 0.6875, 0.0, 0.6875, -0.125, 0.6875, 0.25, 0.6875, 0.375, 0.625, 0.375, 0.625, 0.25, 0.6875, 1.125, 0.6875, 1.25, 0.625, 1.25, 0.625, 1.125, 0.6875, 0.125, 0.6875, 0.25, 0.625, 0.25, 0.625, 0.125, 0.6875, 1.0, 0.6875, 1.125, 0.625, 1.125, 0.625, 1.0, 0.6875, 0.0, 0.6875, 0.125, 0.625, 0.125, 0.625, 0.0, 0.6875, 0.875, 0.6875, 1.0, 0.625, 1.0, 0.625, 0.875, 0.6875, -0.125, 0.6875, 0.0, 0.625, 0.0, 0.625, -0.125, 0.6875, 0.75, 0.6875, 0.875, 0.625, 0.875, 0.625, 0.75, 0.6875, -0.25, 0.6875, -0.125, 0.625, -0.125, 0.625, -0.25, 0.6875, 0.625, 0.6875, 0.75, 0.625, 0.75, 0.625, 0.625, 0.6875, -0.375, 0.6875, -0.25, 0.625, -0.25, 0.625, -0.375, 0.6875, 0.5, 0.6875, 0.625, 0.625, 0.625, 0.625, 0.5, 0.6875, 1.375, 0.6562, 1.5, 0.625, 1.375, 0.6562, -0.5, 0.6875, -0.375, 0.625, -0.375, 0.6875, 0.375, 0.6875, 0.5, 0.625, 0.5, 0.625, 0.375, 0.6875, 1.25, 0.6875, 1.375, 0.625, 1.375, 0.625, 1.25, 0.625, -0.25, 0.625, -0.125, 0.5625, -0.125, 0.5625, -0.25, 0.625, 0.625, 0.625, 0.75, 0.5625, 0.75, 0.5625, 0.625, 0.625, -0.375, 0.625, -0.25, 0.5625, -0.25, 0.5625, -0.375, 0.625, 0.5, 0.625, 0.625, 0.5625, 0.625, 0.5625, 0.5, 0.625, 1.375, 0.5938, 1.5, 0.5625, 1.375, 0.5938, -0.5, 0.625, -0.375, 0.5625, -0.375, 0.625, 0.375, 0.625, 0.5, 0.5625, 0.5, 0.5625, 0.375, 0.625, 1.25, 0.625, 1.375, 0.5625, 1.375, 0.5625, 1.25, 0.625, 0.25, 0.625, 0.375, 0.5625, 0.375, 0.5625, 0.25, 0.625, 1.125, 0.625, 1.25, 0.5625, 1.25, 0.5625, 1.125, 0.625, 0.125, 0.625, 0.25, 0.5625, 0.25, 0.5625, 0.125, 0.625, 1.0, 0.625, 1.125, 0.5625, 1.125, 0.5625, 1.0, 0.625, 0.0, 0.625, 0.125, 0.5625, 0.125, 0.5625, 0.0, 0.625, 0.875, 0.625, 1.0, 0.5625, 1.0, 0.5625, 0.875, 0.625, -0.125, 0.625, 0.0, 0.5625, 0.0, 0.5625, -0.125, 0.625, 0.75, 0.625, 0.875, 0.5625, 0.875, 0.5625, 0.75, 0.5625, 0.125, 0.5625, 0.25, 0.5, 0.25, 0.5, 0.125, 0.5625, 1.0, 0.5625, 1.125, 0.5, 1.125, 0.5, 1.0, 0.5625, 0.0, 0.5625, 0.125, 0.5, 0.125, 0.5, 0.0, 0.5625, 0.875, 0.5625, 1.0, 0.5, 1.0, 0.5, 0.875, 0.5625, -0.125, 0.5625, 0.0, 0.5, 0.0, 0.5, -0.125, 0.5625, 0.75, 0.5625, 0.875, 0.5, 0.875, 0.5, 0.75, 0.5625, -0.25, 0.5625, -0.125, 0.5, -0.125, 0.5, -0.25, 0.5625, 0.625, 0.5625, 0.75, 0.5, 0.75, 0.5, 0.625, 0.5625, -0.375, 0.5625, -0.25, 0.5, -0.25, 0.5, -0.375, 0.5625, 0.5, 0.5625, 0.625, 0.5, 0.625, 0.5, 0.5, 0.5625, 1.375, 0.5312, 1.5, 0.5, 1.375, 0.5312, -0.5, 0.5625, -0.375, 0.5, -0.375, 0.5625, 0.375, 0.5625, 0.5, 0.5, 0.5, 0.5, 0.375, 0.5625, 1.25, 0.5625, 1.375, 0.5, 1.375, 0.5, 1.25, 0.5625, 0.25, 0.5625, 0.375, 0.5, 0.375, 0.5, 0.25, 0.5625, 1.125, 0.5625, 1.25, 0.5, 1.25, 0.5, 1.125, 0.5, -0.375, 0.5, -0.25, 0.4375, -0.25, 0.4375, -0.375, 0.5, 0.5, 0.5, 0.625, 0.4375, 0.625, 0.4375, 0.5, 0.5, 1.375, 0.4688, 1.5, 0.4375, 1.375, 0.4688, -0.5, 0.5, -0.375, 0.4375, -0.375, 0.5, 0.375, 0.5, 0.5, 0.4375, 0.5, 0.4375, 0.375, 0.5, 1.25, 0.5, 1.375, 0.4375, 1.375, 0.4375, 1.25, 0.5, 0.25, 0.5, 0.375, 0.4375, 0.375, 0.4375, 0.25, 0.5, 1.125, 0.5, 1.25, 0.4375, 1.25, 0.4375, 1.125, 0.5, 0.125, 0.5, 0.25, 0.4375, 0.25, 0.4375, 0.125, 0.5, 1.0, 0.5, 1.125, 0.4375, 1.125, 0.4375, 1.0, 0.5, 0.0, 0.5, 0.125, 0.4375, 0.125, 0.4375, 0.0, 0.5, 0.875, 0.5, 1.0, 0.4375, 1.0, 0.4375, 0.875, 0.5, -0.125, 0.5, 0.0, 0.4375, 0.0, 0.4375, -0.125, 0.5, 0.75, 0.5, 0.875, 0.4375, 0.875, 0.4375, 0.75, 0.5, -0.25, 0.5, -0.125, 0.4375, -0.125, 0.4375, -0.25, 0.5, 0.625, 0.5, 0.75, 0.4375, 0.75, 0.4375, 0.625, 0.4375, 1.0, 0.4375, 1.125, 0.375, 1.125, 0.375, 1.0, 0.4375, 0.0, 0.4375, 0.125, 0.375, 0.125, 0.375, 0.0, 0.4375, 0.875, 0.4375, 1.0, 0.375, 1.0, 0.375, 0.875, 0.4375, -0.125, 0.4375, 0.0, 0.375, 0.0, 0.375, -0.125, 0.4375, 0.75, 0.4375, 0.875, 0.375, 0.875, 0.375, 0.75, 0.4375, -0.25, 0.4375, -0.125, 0.375, -0.125, 0.375, -0.25, 0.4375, 0.625, 0.4375, 0.75, 0.375, 0.75, 0.375, 0.625, 0.4375, -0.375, 0.4375, -0.25, 0.375, -0.25, 0.375, -0.375, 0.4375, 0.5, 0.4375, 0.625, 0.375, 0.625, 0.375, 0.5, 0.4375, 1.375, 0.4062, 1.5, 0.375, 1.375, 0.4062, -0.5, 0.4375, -0.375, 0.375, -0.375, 0.4375, 0.375, 0.4375, 0.5, 0.375, 0.5, 0.375, 0.375, 0.4375, 1.25, 0.4375, 1.375, 0.375, 1.375, 0.375, 1.25, 0.4375, 0.25, 0.4375, 0.375, 0.375, 0.375, 0.375, 0.25, 0.4375, 1.125, 0.4375, 1.25, 0.375, 1.25, 0.375, 1.125, 0.4375, 0.125, 0.4375, 0.25, 0.375, 0.25, 0.375, 0.125, 0.375, 0.5, 0.375, 0.625, 0.3125, 0.625, 0.3125, 0.5, 0.375, 1.375, 0.3438, 1.5, 0.3125, 1.375, 0.3438, -0.5, 0.375, -0.375, 0.3125, -0.375, 0.375, 0.375, 0.375, 0.5, 0.3125, 0.5, 0.3125, 0.375, 0.375, 1.25, 0.375, 1.375, 0.3125, 1.375, 0.3125, 1.25, 0.375, 0.25, 0.375, 0.375, 0.3125, 0.375, 0.3125, 0.25, 0.375, 1.125, 0.375, 1.25, 0.3125, 1.25, 0.3125, 1.125, 0.375, 0.125, 0.375, 0.25, 0.3125, 0.25, 0.3125, 0.125, 0.375, 1.0, 0.375, 1.125, 0.3125, 1.125, 0.3125, 1.0, 0.375, 0.0, 0.375, 0.125, 0.3125, 0.125, 0.3125, 0.0, 0.375, 0.875, 0.375, 1.0, 0.3125, 1.0, 0.3125, 0.875, 0.375, -0.125, 0.375, 0.0, 0.3125, 0.0, 0.3125, -0.125, 0.375, 0.75, 0.375, 0.875, 0.3125, 0.875, 0.3125, 0.75, 0.375, -0.25, 0.375, -0.125, 0.3125, -0.125, 0.3125, -0.25, 0.375, 0.625, 0.375, 0.75, 0.3125, 0.75, 0.3125, 0.625, 0.375, -0.375, 0.375, -0.25, 0.3125, -0.25, 0.3125, -0.375, 0.3125, 0.0, 0.3125, 0.125, 0.25, 0.125, 0.25, 0.0, 0.3125, 0.875, 0.3125, 1.0, 0.25, 1.0, 0.25, 0.875, 0.3125, -0.125, 0.3125, 0.0, 0.25, 0.0, 0.25, -0.125, 0.3125, 0.75, 0.3125, 0.875, 0.25, 0.875, 0.25, 0.75, 0.3125, -0.25, 0.3125, -0.125, 0.25, -0.125, 0.25, -0.25, 0.3125, 0.625, 0.3125, 0.75, 0.25, 0.75, 0.25, 0.625, 0.3125, -0.375, 0.3125, -0.25, 0.25, -0.25, 0.25, -0.375, 0.3125, 0.5, 0.3125, 0.625, 0.25, 0.625, 0.25, 0.5, 0.3125, 1.375, 0.2812, 1.5, 0.25, 1.375, 0.2812, -0.5, 0.3125, -0.375, 0.25, -0.375, 0.3125, 0.375, 0.3125, 0.5, 0.25, 0.5, 0.25, 0.375, 0.3125, 1.25, 0.3125, 1.375, 0.25, 1.375, 0.25, 1.25, 0.3125, 0.25, 0.3125, 0.375, 0.25, 0.375, 0.25, 0.25, 0.3125, 1.125, 0.3125, 1.25, 0.25, 1.25, 0.25, 1.125, 0.3125, 0.125, 0.3125, 0.25, 0.25, 0.25, 0.25, 0.125, 0.3125, 1.0, 0.3125, 1.125, 0.25, 1.125, 0.25, 1.0, 0.25, 1.375, 0.2188, 1.5, 0.1875, 1.375, 0.2188, -0.5, 0.25, -0.375, 0.1875, -0.375, 0.25, 0.375, 0.25, 0.5, 0.1875, 0.5, 0.1875, 0.375, 0.25, 1.25, 0.25, 1.375, 0.1875, 1.375, 0.1875, 1.25, 0.25, 0.25, 0.25, 0.375, 0.1875, 0.375, 0.1875, 0.25, 0.25, 1.125, 0.25, 1.25, 0.1875, 1.25, 0.1875, 1.125, 0.25, 0.125, 0.25, 0.25, 0.1875, 0.25, 0.1875, 0.125, 0.25, 1.0, 0.25, 1.125, 0.1875, 1.125, 0.1875, 1.0, 0.25, 0.0, 0.25, 0.125, 0.1875, 0.125, 0.1875, 0.0, 0.25, 0.875, 0.25, 1.0, 0.1875, 1.0, 0.1875, 0.875, 0.25, -0.125, 0.25, 0.0, 0.1875, 0.0, 0.1875, -0.125, 0.25, 0.75, 0.25, 0.875, 0.1875, 0.875, 0.1875, 0.75, 0.25, -0.25, 0.25, -0.125, 0.1875, -0.125, 0.1875, -0.25, 0.25, 0.625, 0.25, 0.75, 0.1875, 0.75, 0.1875, 0.625, 0.25, -0.375, 0.25, -0.25, 0.1875, -0.25, 0.1875, -0.375, 0.25, 0.5, 0.25, 0.625, 0.1875, 0.625, 0.1875, 0.5, 0.1875, 0.875, 0.1875, 1.0, 0.125, 1.0, 0.125, 0.875, 0.1875, -0.125, 0.1875, 0.0, 0.125, 0.0, 0.125, -0.125, 0.1875, 0.75, 0.1875, 0.875, 0.125, 0.875, 0.125, 0.75, 0.1875, -0.25, 0.1875, -0.125, 0.125, -0.125, 0.125, -0.25, 0.1875, 0.625, 0.1875, 0.75, 0.125, 0.75, 0.125, 0.625, 0.1875, -0.375, 0.1875, -0.25, 0.125, -0.25, 0.125, -0.375, 0.1875, 0.5, 0.1875, 0.625, 0.125, 0.625, 0.125, 0.5, 0.1875, 1.375, 0.1562, 1.5, 0.125, 1.375, 0.1562, -0.5, 0.1875, -0.375, 0.125, -0.375, 0.1875, 0.375, 0.1875, 0.5, 0.125, 0.5, 0.125, 0.375, 0.1875, 1.25, 0.1875, 1.375, 0.125, 1.375, 0.125, 1.25, 0.1875, 0.25, 0.1875, 0.375, 0.125, 0.375, 0.125, 0.25, 0.1875, 1.125, 0.1875, 1.25, 0.125, 1.25, 0.125, 1.125, 0.1875, 0.125, 0.1875, 0.25, 0.125, 0.25, 0.125, 0.125, 0.1875, 1.0, 0.1875, 1.125, 0.125, 1.125, 0.125, 1.0, 0.1875, 0.0, 0.1875, 0.125, 0.125, 0.125, 0.125, 0.0, 0.125, 0.375, 0.125, 0.5, 0.0625, 0.5, 0.0625, 0.375, 0.125, 1.25, 0.125, 1.375, 0.0625, 1.375, 0.0625, 1.25, 0.125, 0.25, 0.125, 0.375, 0.0625, 0.375, 0.0625, 0.25, 0.125, 1.125, 0.125, 1.25, 0.0625, 1.25, 0.0625, 1.125, 0.125, 0.125, 0.125, 0.25, 0.0625, 0.25, 0.0625, 0.125, 0.125, 1.0, 0.125, 1.125, 0.0625, 1.125, 0.0625, 1.0, 0.125, 0.0, 0.125, 0.125, 0.0625, 0.125, 0.0625, 0.0, 0.125, 0.875, 0.125, 1.0, 0.0625, 1.0, 0.0625, 0.875, 0.125, -0.125, 0.125, 0.0, 0.0625, 0.0, 0.0625, -0.125, 0.125, 0.75, 0.125, 0.875, 0.0625, 0.875, 0.0625, 0.75, 0.125, -0.25, 0.125, -0.125, 0.0625, -0.125, 0.0625, -0.25, 0.125, 0.625, 0.125, 0.75, 0.0625, 0.75, 0.0625, 0.625, 0.125, -0.375, 0.125, -0.25, 0.0625, -0.25, 0.0625, -0.375, 0.125, 0.5, 0.125, 0.625, 0.0625, 0.625, 0.0625, 0.5, 0.125, 1.375, 0.09375, 1.5, 0.0625, 1.375, 0.09375, -0.5, 0.125, -0.375, 0.0625, -0.375, 0.0625, -0.125, 0.0625, 0.0, 0.0, 0.0, -5.96e-08, -0.125, 0.0625, 0.75, 0.0625, 0.875, 0.0, 0.875, 0.0, 0.75, 0.0625, -0.25, 0.0625, -0.125, -5.96e-08, -0.125, -5.96e-08, -0.25, 0.0625, 0.625, 0.0625, 0.75, 0.0, 0.75, -5.96e-08, 0.625, 0.0625, -0.375, 0.0625, -0.25, -5.96e-08, -0.25, 0.0, -0.375, 0.0625, 0.5, 0.0625, 0.625, -5.96e-08, 0.625, -5.96e-08, 0.5, 0.0625, 1.375, 0.03125, 1.5, 0.0, 1.375, 0.03125, -0.5, 0.0625, -0.375, 0.0, -0.375, 0.0625, 0.375, 0.0625, 0.5, -5.96e-08, 0.5, -5.96e-08, 0.375, 0.0625, 1.25, 0.0625, 1.375, 0.0, 1.375, -5.96e-08, 1.25, 0.0625, 0.25, 0.0625, 0.375, -5.96e-08, 0.375, 0.0, 0.25, 0.0625, 1.125, 0.0625, 1.25, -5.96e-08, 1.25, -5.96e-08, 1.125, 0.0625, 0.125, 0.0625, 0.25, 0.0, 0.25, 0.0, 0.125, 0.0625, 1.0, 0.0625, 1.125, -5.96e-08, 1.125, 0.0, 1.0, 0.0625, 0.0, 0.0625, 0.125, 0.0, 0.125, 0.0, 0.0, 0.0625, 0.875, 0.0625, 1.0, 0.0, 1.0, 0.0, 0.875, 0.0, 0.25, -5.96e-08, 0.375, -0.0625, 0.375, -0.0625, 0.25, -5.96e-08, 1.125, -5.96e-08, 1.25, -0.0625, 1.25, -0.0625, 1.125, 0.0, 0.125, 0.0, 0.25, -0.0625, 0.25, -0.0625, 0.125, 0.0, 1.0, -5.96e-08, 1.125, -0.0625, 1.125, -0.0625, 1.0, 0.0, 0.0, 0.0, 0.125, -0.0625, 0.125, -0.0625, 0.0, 0.0, 0.875, 0.0, 1.0, -0.0625, 1.0, -0.0625, 0.875, -5.96e-08, -0.125, 0.0, 0.0, -0.0625, 0.0, -0.0625, -0.125, 0.0, 0.75, 0.0, 0.875, -0.0625, 0.875, -0.0625, 0.75, -5.96e-08, -0.25, -5.96e-08, -0.125, -0.0625, -0.125, -0.0625, -0.25, -5.96e-08, 0.625, 0.0, 0.75, -0.0625, 0.75, -0.0625, 0.625, 0.0, -0.375, -5.96e-08, -0.25, -0.0625, -0.25, -0.0625, -0.375, -5.96e-08, 0.5, -5.96e-08, 0.625, -0.0625, 0.625, -0.0625, 0.5, 0.0, 1.375, -0.03125, 1.5, -0.0625, 1.375, -0.03125, -0.5, 0.0, -0.375, -0.0625, -0.375, -5.96e-08, 0.375, -5.96e-08, 0.5, -0.0625, 0.5, -0.0625, 0.375, -5.96e-08, 1.25, 0.0, 1.375, -0.0625, 1.375, -0.0625, 1.25, -0.0625, -0.25, -0.0625, -0.125, -0.125, -0.125, -0.125, -0.25, -0.0625, 0.625, -0.0625, 0.75, -0.125, 0.75, -0.125, 0.625, -0.0625, -0.375, -0.0625, -0.25, -0.125, -0.25, -0.125, -0.375, -0.0625, 0.5, -0.0625, 0.625, -0.125, 0.625, -0.125, 0.5, -0.0625, 1.375, -0.09375, 1.5, -0.125, 1.375, -0.09375, -0.5, -0.0625, -0.375, -0.125, -0.375, -0.0625, 0.375, -0.0625, 0.5, -0.125, 0.5, -0.125, 0.375, -0.0625, 1.25, -0.0625, 1.375, -0.125, 1.375, -0.125, 1.25, -0.0625, 0.25, -0.0625, 0.375, -0.125, 0.375, -0.125, 0.25, -0.0625, 1.125, -0.0625, 1.25, -0.125, 1.25, -0.125, 1.125, -0.0625, 0.125, -0.0625, 0.25, -0.125, 0.25, -0.125, 0.125, -0.0625, 1.0, -0.0625, 1.125, -0.125, 1.125, -0.125, 1.0, -0.0625, 0.0, -0.0625, 0.125, -0.125, 0.125, -0.125, 0.0, -0.0625, 0.875, -0.0625, 1.0, -0.125, 1.0, -0.125, 0.875, -0.0625, -0.125, -0.0625, 0.0, -0.125, 0.0, -0.125, -0.125, -0.0625, 0.75, -0.0625, 0.875, -0.125, 0.875, -0.125, 0.75, -0.125, 1.125, -0.125, 1.25, -0.1875, 1.25, -0.1875, 1.125, -0.125, 0.125, -0.125, 0.25, -0.1875, 0.25, -0.1875, 0.125, -0.125, 1.0, -0.125, 1.125, -0.1875, 1.125, -0.1875, 1.0, -0.125, 0.0, -0.125, 0.125, -0.1875, 0.125, -0.1875, 0.0, -0.125, 0.875, -0.125, 1.0, -0.1875, 1.0, -0.1875, 0.875, -0.125, -0.125, -0.125, 0.0, -0.1875, 0.0, -0.1875, -0.125, -0.125, 0.75, -0.125, 0.875, -0.1875, 0.875, -0.1875, 0.75, -0.125, -0.25, -0.125, -0.125, -0.1875, -0.125, -0.1875, -0.25, -0.125, 0.625, -0.125, 0.75, -0.1875, 0.75, -0.1875, 0.625, -0.125, -0.375, -0.125, -0.25, -0.1875, -0.25, -0.1875, -0.375, -0.125, 0.5, -0.125, 0.625, -0.1875, 0.625, -0.1875, 0.5, -0.125, 1.375, -0.1562, 1.5, -0.1875, 1.375, -0.1562, -0.5, -0.125, -0.375, -0.1875, -0.375, -0.125, 0.375, -0.125, 0.5, -0.1875, 0.5, -0.1875, 0.375, -0.125, 1.25, -0.125, 1.375, -0.1875, 1.375, -0.1875, 1.25, -0.125, 0.25, -0.125, 0.375, -0.1875, 0.375, -0.1875, 0.25, -0.1875, 0.625, -0.1875, 0.75, -0.25, 0.75, -0.25, 0.625, -0.1875, -0.375, -0.1875, -0.25, -0.25, -0.25, -0.25, -0.375, -0.1875, 0.5, -0.1875, 0.625, -0.25, 0.625, -0.25, 0.5, -0.1875, 1.375, -0.2188, 1.5, -0.25, 1.375, -0.2188, -0.5, -0.1875, -0.375, -0.25, -0.375, -0.1875, 0.375, -0.1875, 0.5, -0.25, 0.5, -0.25, 0.375, -0.1875, 1.25, -0.1875, 1.375, -0.25, 1.375, -0.25, 1.25, -0.1875, 0.25, -0.1875, 0.375, -0.25, 0.375, -0.25, 0.25, -0.1875, 1.125, -0.1875, 1.25, -0.25, 1.25, -0.25, 1.125, -0.1875, 0.125, -0.1875, 0.25, -0.25, 0.25, -0.25, 0.125, -0.1875, 1.0, -0.1875, 1.125, -0.25, 1.125, -0.25, 1.0, -0.1875, 0.0, -0.1875, 0.125, -0.25, 0.125, -0.25, 0.0, -0.1875, 0.875, -0.1875, 1.0, -0.25, 1.0, -0.25, 0.875, -0.1875, -0.125, -0.1875, 0.0, -0.25, 0.0, -0.25, -0.125, -0.1875, 0.75, -0.1875, 0.875, -0.25, 0.875, -0.25, 0.75, -0.1875, -0.25, -0.1875, -0.125, -0.25, -0.125, -0.25, -0.25, -0.25, 0.125, -0.25, 0.25, -0.3125, 0.25, -0.3125, 0.125, -0.25, 1.0, -0.25, 1.125, -0.3125, 1.125, -0.3125, 1.0, -0.25, 0.0, -0.25, 0.125, -0.3125, 0.125, -0.3125, 0.0, -0.25, 0.875, -0.25, 1.0, -0.3125, 1.0, -0.3125, 0.875, -0.25, -0.125, -0.25, 0.0, -0.3125, 0.0, -0.3125, -0.125, -0.25, 0.75, -0.25, 0.875, -0.3125, 0.875, -0.3125, 0.75, -0.25, -0.25, -0.25, -0.125, -0.3125, -0.125, -0.3125, -0.25, -0.25, 0.625, -0.25, 0.75, -0.3125, 0.75, -0.3125, 0.625, -0.25, -0.375, -0.25, -0.25, -0.3125, -0.25, -0.3125, -0.375, -0.25, 0.5, -0.25, 0.625, -0.3125, 0.625, -0.3125, 0.5, -0.25, 1.375, -0.2812, 1.5, -0.3125, 1.375, -0.2812, -0.5, -0.25, -0.375, -0.3125, -0.375, -0.25, 0.375, -0.25, 0.5, -0.3125, 0.5, -0.3125, 0.375, -0.25, 1.25, -0.25, 1.375, -0.3125, 1.375, -0.3125, 1.25, -0.25, 0.25, -0.25, 0.375, -0.3125, 0.375, -0.3125, 0.25, -0.25, 1.125, -0.25, 1.25, -0.3125, 1.25, -0.3125, 1.125, -0.3125, -0.375, -0.3125, -0.25, -0.375, -0.25, -0.375, -0.375, -0.3125, 0.5, -0.3125, 0.625, -0.375, 0.625, -0.375, 0.5, -0.3125, 1.375, -0.3438, 1.5, -0.375, 1.375, -0.3438, -0.5, -0.3125, -0.375, -0.375, -0.375, -0.3125, 0.375, -0.3125, 0.5, -0.375, 0.5, -0.375, 0.375, -0.3125, 1.25, -0.3125, 1.375, -0.375, 1.375, -0.375, 1.25, -0.3125, 0.25, -0.3125, 0.375, -0.375, 0.375, -0.375, 0.25, -0.3125, 1.125, -0.3125, 1.25, -0.375, 1.25, -0.375, 1.125, -0.3125, 0.125, -0.3125, 0.25, -0.375, 0.25, -0.375, 0.125, -0.3125, 1.0, -0.3125, 1.125, -0.375, 1.125, -0.375, 1.0, -0.3125, 0.0, -0.3125, 0.125, -0.375, 0.125, -0.375, 0.0, -0.3125, 0.875, -0.3125, 1.0, -0.375, 1.0, -0.375, 0.875, -0.3125, -0.125, -0.3125, 0.0, -0.375, 0.0, -0.375, -0.125, -0.3125, 0.75, -0.3125, 0.875, -0.375, 0.875, -0.375, 0.75, -0.3125, -0.25, -0.3125, -0.125, -0.375, -0.125, -0.375, -0.25, -0.3125, 0.625, -0.3125, 0.75, -0.375, 0.75, -0.375, 0.625, -0.375, 1.0, -0.375, 1.125, -0.4375, 1.125, -0.4375, 1.0, -0.375, 0.0, -0.375, 0.125, -0.4375, 0.125, -0.4375, 0.0, -0.375, 0.875, -0.375, 1.0, -0.4375, 1.0, -0.4375, 0.875, -0.375, -0.125, -0.375, 0.0, -0.4375, 0.0, -0.4375, -0.125, -0.375, 0.75, -0.375, 0.875, -0.4375, 0.875, -0.4375, 0.75, -0.375, -0.25, -0.375, -0.125, -0.4375, -0.125, -0.4375, -0.25, -0.375, 0.625, -0.375, 0.75, -0.4375, 0.75, -0.4375, 0.625, -0.375, -0.375, -0.375, -0.25, -0.4375, -0.25, -0.4375, -0.375, -0.375, 0.5, -0.375, 0.625, -0.4375, 0.625, -0.4375, 0.5, -0.375, 1.375, -0.4062, 1.5, -0.4375, 1.375, -0.4062, -0.5, -0.375, -0.375, -0.4375, -0.375, -0.375, 0.375, -0.375, 0.5, -0.4375, 0.5, -0.4375, 0.375, -0.375, 1.25, -0.375, 1.375, -0.4375, 1.375, -0.4375, 1.25, -0.375, 0.25, -0.375, 0.375, -0.4375, 0.375, -0.4375, 0.25, -0.375, 1.125, -0.375, 1.25, -0.4375, 1.25, -0.4375, 1.125, -0.375, 0.125, -0.375, 0.25, -0.4375, 0.25, -0.4375, 0.125, -0.4375, 0.5, -0.4375, 0.625, -0.5, 0.625, -0.5, 0.5, -0.4375, 1.375, -0.4688, 1.5, -0.5, 1.375, -0.4688, -0.5, -0.4375, -0.375, -0.5, -0.375, -0.4375, 0.375, -0.4375, 0.5, -0.5, 0.5, -0.5, 0.375, -0.4375, 1.25, -0.4375, 1.375, -0.5, 1.375, -0.5, 1.25, -0.4375, 0.25, -0.4375, 0.375, -0.5, 0.375, -0.5, 0.25, -0.4375, 1.125, -0.4375, 1.25, -0.5, 1.25, -0.5, 1.125, -0.4375, 0.125, -0.4375, 0.25, -0.5, 0.25, -0.5, 0.125, -0.4375, 1.0, -0.4375, 1.125, -0.5, 1.125, -0.5, 1.0, -0.4375, 0.0, -0.4375, 0.125, -0.5, 0.125, -0.5, 0.0, -0.4375, 0.875, -0.4375, 1.0, -0.5, 1.0, -0.5, 0.875, -0.4375, -0.125, -0.4375, 0.0, -0.5, 0.0, -0.5, -0.125, -0.4375, 0.75, -0.4375, 0.875, -0.5, 0.875, -0.5, 0.75, -0.4375, -0.25, -0.4375, -0.125, -0.5, -0.125, -0.5, -0.25, -0.4375, 0.625, -0.4375, 0.75, -0.5, 0.75, -0.5, 0.625, -0.4375, -0.375, -0.4375, -0.25, -0.5, -0.25, -0.5, -0.375, 1.5, 0.0, 1.5, 0.125, 1.437, 0.125, 1.438, 0.0, 1.5, 0.875, 1.5, 1.0, 1.438, 1.0, 1.437, 0.875, 1.5, -0.125, 1.5, 0.0, 1.438, 0.0, 1.437, -0.125, 1.5, 0.75, 1.5, 0.875, 1.437, 0.875, 1.438, 0.75, 1.5, -0.25, 1.5, -0.125, 1.437, -0.125, 1.437, -0.25, 1.5, 0.625, 1.5, 0.75, 1.438, 0.75, 1.437, 0.625, 1.5, -0.375, 1.5, -0.25, 1.437, -0.25, 1.438, -0.375, 1.5, 0.5, 1.5, 0.625, 1.437, 0.625, 1.437, 0.5, 1.5, 1.375, 1.469, 1.5, 1.438, 1.375, 1.469, -0.5, 1.5, -0.375, 1.438, -0.375, 1.5, 0.375, 1.5, 0.5, 1.437, 0.5, 1.437, 0.375, 1.5, 1.25, 1.5, 1.375, 1.438, 1.375, 1.437, 1.25, 1.5, 0.25, 1.5, 0.375, 1.437, 0.375, 1.438, 0.25, 1.5, 1.125, 1.5, 1.25, 1.437, 1.25, 1.437, 1.125, 1.5, 0.125, 1.5, 0.25, 1.438, 0.25, 1.437, 0.125, 1.5, 1.0, 1.5, 1.125, 1.437, 1.125, 1.438, 1.0, 1.406, -0.5, 1.438, -0.375, 1.375, -0.375, 1.437, 0.375, 1.437, 0.5, 1.375, 0.5, 1.375, 0.375, 1.437, 1.25, 1.438, 1.375, 1.375, 1.375, 1.375, 1.25, 1.438, 0.25, 1.437, 0.375, 1.375, 0.375, 1.375, 0.25, 1.437, 1.125, 1.437, 1.25, 1.375, 1.25, 1.375, 1.125, 1.437, 0.125, 1.438, 0.25, 1.375, 0.25, 1.375, 0.125, 1.438, 1.0, 1.437, 1.125, 1.375, 1.125, 1.375, 1.0, 1.438, 0.0, 1.437, 0.125, 1.375, 0.125, 1.375, 0.0, 1.437, 0.875, 1.438, 1.0, 1.375, 1.0, 1.375, 0.875, 1.437, -0.125, 1.438, 0.0, 1.375, 0.0, 1.375, -0.125, 1.438, 0.75, 1.437, 0.875, 1.375, 0.875, 1.375, 0.75, 1.437, -0.25, 1.437, -0.125, 1.375, -0.125, 1.375, -0.25, 1.437, 0.625, 1.438, 0.75, 1.375, 0.75, 1.375, 0.625, 1.438, -0.375, 1.437, -0.25, 1.375, -0.25, 1.375, -0.375, 1.437, 0.5, 1.437, 0.625, 1.375, 0.625, 1.375, 0.5, 1.438, 1.375, 1.406, 1.5, 1.375, 1.375, 1.375, -0.125, 1.375, 0.0, 1.312, 0.0, 1.312, -0.125, 1.375, 0.75, 1.375, 0.875, 1.312, 0.875, 1.312, 0.75, 1.375, -0.25, 1.375, -0.125, 1.312, -0.125, 1.312, -0.25, 1.375, 0.625, 1.375, 0.75, 1.312, 0.75, 1.312, 0.625, 1.375, -0.375, 1.375, -0.25, 1.312, -0.25, 1.312, -0.375, 1.375, 0.5, 1.375, 0.625, 1.312, 0.625, 1.312, 0.5, 1.375, 1.375, 1.344, 1.5, 1.312, 1.375, 1.344, -0.5, 1.375, -0.375, 1.312, -0.375, 1.375, 0.375, 1.375, 0.5, 1.312, 0.5, 1.312, 0.375, 1.375, 1.25, 1.375, 1.375, 1.312, 1.375, 1.312, 1.25, 1.375, 0.25, 1.375, 0.375, 1.312, 0.375, 1.312, 0.25, 1.375, 1.125, 1.375, 1.25, 1.312, 1.25, 1.312, 1.125, 1.375, 0.125, 1.375, 0.25, 1.312, 0.25, 1.312, 0.125, 1.375, 1.0, 1.375, 1.125, 1.312, 1.125, 1.312, 1.0, 1.375, 0.0, 1.375, 0.125, 1.312, 0.125, 1.312, 0.0, 1.375, 0.875, 1.375, 1.0, 1.312, 1.0, 1.312, 0.875, 1.312, 1.25, 1.312, 1.375, 1.25, 1.375, 1.25, 1.25, 1.312, 0.25, 1.312, 0.375, 1.25, 0.375, 1.25, 0.25, 1.312, 1.125, 1.312, 1.25, 1.25, 1.25, 1.25, 1.125, 1.312, 0.125, 1.312, 0.25, 1.25, 0.25, 1.25, 0.125, 1.312, 1.0, 1.312, 1.125, 1.25, 1.125, 1.25, 1.0, 1.312, 0.0, 1.312, 0.125, 1.25, 0.125, 1.25, 0.0, 1.312, 0.875, 1.312, 1.0, 1.25, 1.0, 1.25, 0.875, 1.312, -0.125, 1.312, 0.0, 1.25, 0.0, 1.25, -0.125, 1.312, 0.75, 1.312, 0.875, 1.25, 0.875, 1.25, 0.75, 1.312, -0.25, 1.312, -0.125, 1.25, -0.125, 1.25, -0.25, 1.312, 0.625, 1.312, 0.75, 1.25, 0.75, 1.25, 0.625, 1.312, -0.375, 1.312, -0.25, 1.25, -0.25, 1.25, -0.375, 1.312, 0.5, 1.312, 0.625, 1.25, 0.625, 1.25, 0.5, 1.312, 1.375, 1.281, 1.5, 1.25, 1.375, 1.281, -0.5, 1.312, -0.375, 1.25, -0.375, 1.312, 0.375, 1.312, 0.5, 1.25, 0.5, 1.25, 0.375, 1.25, 0.75, 1.25, 0.875, 1.187, 0.875, 1.188, 0.75, 1.25, -0.25, 1.25, -0.125, 1.187, -0.125, 1.188, -0.25, 1.25, 0.625, 1.25, 0.75, 1.188, 0.75, 1.187, 0.625, 1.25, -0.375, 1.25, -0.25, 1.188, -0.25, 1.188, -0.375, 1.25, 0.5, 1.25, 0.625, 1.187, 0.625, 1.187, 0.5, 1.25, 1.375, 1.219, 1.5, 1.188, 1.375, 1.219, -0.5, 1.25, -0.375, 1.188, -0.375, 1.25, 0.375, 1.25, 0.5, 1.187, 0.5, 1.187, 0.375, 1.25, 1.25, 1.25, 1.375, 1.188, 1.375, 1.188, 1.25, 1.25, 0.25, 1.25, 0.375, 1.187, 0.375, 1.188, 0.25, 1.25, 1.125, 1.25, 1.25, 1.188, 1.25, 1.187, 1.125, 1.25, 0.125, 1.25, 0.25, 1.188, 0.25, 1.187, 0.125, 1.25, 1.0, 1.25, 1.125, 1.187, 1.125, 1.188, 1.0, 1.25, 0.0, 1.25, 0.125, 1.187, 0.125, 1.188, 0.0, 1.25, 0.875, 1.25, 1.0, 1.188, 1.0, 1.187, 0.875, 1.25, -0.125, 1.25, 0.0, 1.188, 0.0, 1.187, -0.125, 1.188, 0.25, 1.187, 0.375, 1.125, 0.375, 1.125, 0.25, 1.187, 1.125, 1.188, 1.25, 1.125, 1.25, 1.125, 1.125, 1.187, 0.125, 1.188, 0.25, 1.125, 0.25, 1.125, 0.125, 1.188, 1.0, 1.187, 1.125, 1.125, 1.125, 1.125, 1.0, 1.188, 0.0, 1.187, 0.125, 1.125, 0.125, 1.125, 0.0, 1.187, 0.875, 1.188, 1.0, 1.125, 1.0, 1.125, 0.875, 1.187, -0.125, 1.188, 0.0, 1.125, 0.0, 1.125, -0.125, 1.188, 0.75, 1.187, 0.875, 1.125, 0.875, 1.125, 0.75, 1.188, -0.25, 1.187, -0.125, 1.125, -0.125, 1.125, -0.25, 1.187, 0.625, 1.188, 0.75, 1.125, 0.75, 1.125, 0.625, 1.188, -0.375, 1.188, -0.25, 1.125, -0.25, 1.125, -0.375, 1.187, 0.5, 1.187, 0.625, 1.125, 0.625, 1.125, 0.5, 1.188, 1.375, 1.156, 1.5, 1.125, 1.375, 1.156, -0.5, 1.188, -0.375, 1.125, -0.375, 1.187, 0.375, 1.187, 0.5, 1.125, 0.5, 1.125, 0.375, 1.188, 1.25, 1.188, 1.375, 1.125, 1.375, 1.125, 1.25, 1.125, -0.25, 1.125, -0.125, 1.062, -0.125, 1.062, -0.25, 1.125, 0.625, 1.125, 0.75, 1.062, 0.75, 1.062, 0.625, 1.125, -0.375, 1.125, -0.25, 1.062, -0.25, 1.062, -0.375, 1.125, 0.5, 1.125, 0.625, 1.062, 0.625, 1.062, 0.5, 1.125, 1.375, 1.094, 1.5, 1.062, 1.375, 1.094, -0.5, 1.125, -0.375, 1.062, -0.375, 1.125, 0.375, 1.125, 0.5, 1.062, 0.5, 1.062, 0.375, 1.125, 1.25, 1.125, 1.375, 1.062, 1.375, 1.062, 1.25, 1.125, 0.25, 1.125, 0.375, 1.062, 0.375, 1.062, 0.25, 1.125, 1.125, 1.125, 1.25, 1.062, 1.25, 1.062, 1.125, 1.125, 0.125, 1.125, 0.25, 1.062, 0.25, 1.062, 0.125, 1.125, 1.0, 1.125, 1.125, 1.062, 1.125, 1.062, 1.0, 1.125, 0.0, 1.125, 0.125, 1.062, 0.125, 1.062, 0.0, 1.125, 0.875, 1.125, 1.0, 1.062, 1.0, 1.062, 0.875, 1.125, -0.125, 1.125, 0.0, 1.062, 0.0, 1.062, -0.125, 1.125, 0.75, 1.125, 0.875, 1.062, 0.875, 1.062, 0.75, 1.062, 1.125, 1.062, 1.25, 1.0, 1.25, 1.0, 1.125, 1.062, 0.125, 1.062, 0.25, 1.0, 0.25, 1.0, 0.125, 1.062, 1.0, 1.062, 1.125, 1.0, 1.125, 1.0, 1.0, 1.062, 0.0, 1.062, 0.125, 1.0, 0.125, 1.0, 0.0, 1.062, 0.875, 1.062, 1.0, 1.0, 1.0, 1.0, 0.875, 1.062, -0.125, 1.062, 0.0, 1.0, 0.0, 1.0, -0.125, 1.062, 0.75, 1.062, 0.875, 1.0, 0.875, 1.0, 0.75, 1.062, -0.25, 1.062, -0.125, 1.0, -0.125, 1.0, -0.25, 1.062, 0.625, 1.062, 0.75, 1.0, 0.75, 1.0, 0.625, 1.062, -0.375, 1.062, -0.25, 1.0, -0.25, 1.0, -0.375, 1.062, 0.5, 1.062, 0.625, 1.0, 0.625, 1.0, 0.5, 1.062, 1.375, 1.031, 1.5, 1.0, 1.375, 1.031, -0.5, 1.062, -0.375, 1.0, -0.375, 1.062, 0.375, 1.062, 0.5, 1.0, 0.5, 1.0, 0.375, 1.062, 1.25, 1.062, 1.375, 1.0, 1.375, 1.0, 1.25, 1.062, 0.25, 1.062, 0.375, 1.0, 0.375, 1.0, 0.25])
me_sphere.materials.append(mat_lights_white)
me_sphere.update()

# ---- objects
ob_lights_white = bpy.data.objects.new('lights_white', me_sphere)

# ---- transforms, parenting, visibility, modifiers, constraints
ob_lights_white.location = (0.0, 0.0, 0.0)

# ---- collection membership
col_collection.objects.link(ob_lights_white)

# ---- scene / render settings (as saved in the file)
scene.frame_start = 1; scene.frame_end = 250; scene.frame_set(1)
scene.render.engine = 'BLENDER_EEVEE_NEXT'
scene.render.bake_bias = 0.0
scene.render.bake_samples = 0
scene.cycles.sampling_pattern = 'TABULATED_SOBOL'
scene.eevee.use_volume_custom_range = False
bpy.context.view_layer.update()

# ---- added for rendering (the .blend has no active camera): camera
cam_auto = bpy.data.cameras.new('AutoCamera')
cam_auto.lens = 50.0
cam_auto.sensor_width = 36.0
cam_auto.clip_end = 1000.0
ob_auto_camera = bpy.data.objects.new('AutoCamera', cam_auto)
scene.collection.objects.link(ob_auto_camera)
ob_auto_camera.location = (1.60254, -1.92304, 1.28203)
ob_auto_camera.rotation_euler = (1.09748, -7.21219e-08, 0.694738)
scene.camera = ob_auto_camera
bpy.context.view_layer.update()
